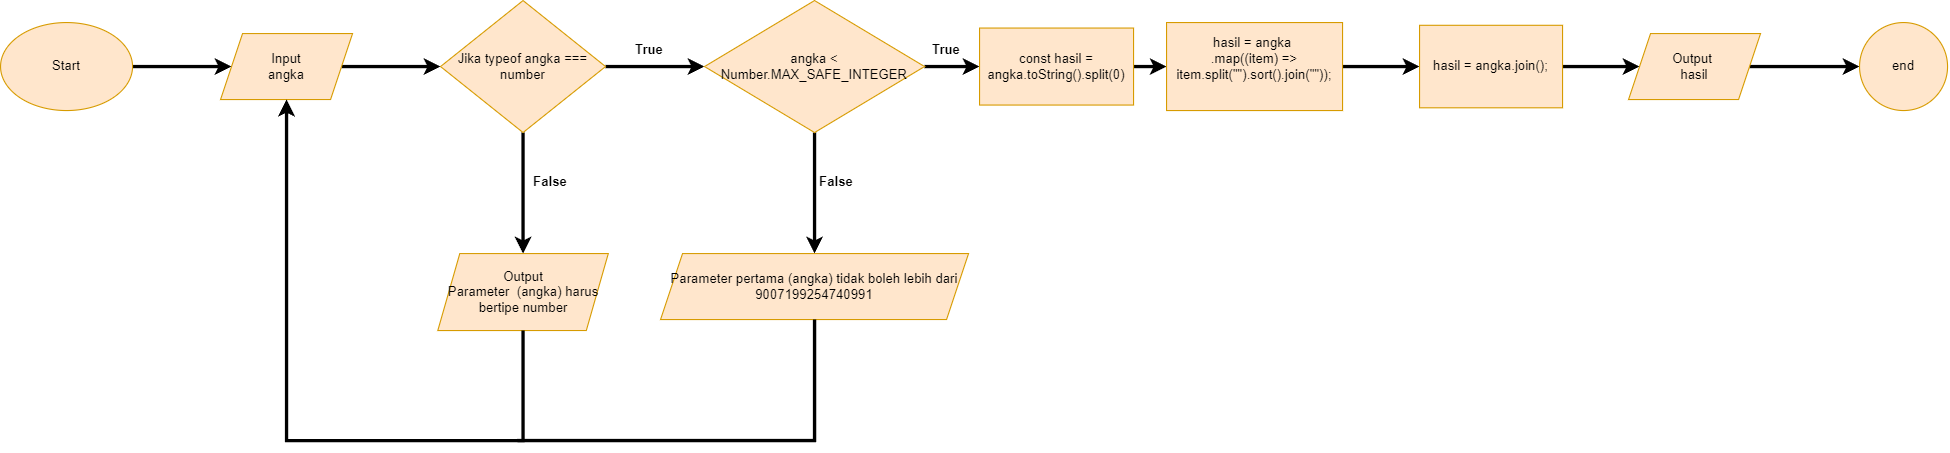

The diagram above was exported from draw.io. Its source (the exported page's mxGraphModel, read from the mxfile embedded in the PNG):
<mxGraphModel dx="1909" dy="1042" grid="1" gridSize="10" guides="1" tooltips="1" connect="1" arrows="1" fold="1" page="1" pageScale="1" pageWidth="1100" pageHeight="600" math="0" shadow="0">
  <root>
    <mxCell id="WIyWlLk6GJQsqaUBKTNV-0" />
    <mxCell id="WIyWlLk6GJQsqaUBKTNV-1" parent="WIyWlLk6GJQsqaUBKTNV-0" />
    <mxCell id="NYwsJ8CKdofHsmyWGumM-2" value="" style="edgeStyle=orthogonalEdgeStyle;rounded=0;orthogonalLoop=1;jettySize=auto;html=1;strokeColor=#000000;strokeWidth=3;" parent="WIyWlLk6GJQsqaUBKTNV-1" source="NYwsJ8CKdofHsmyWGumM-0" target="NYwsJ8CKdofHsmyWGumM-1" edge="1">
      <mxGeometry relative="1" as="geometry" />
    </mxCell>
    <mxCell id="NYwsJ8CKdofHsmyWGumM-0" value="Start" style="ellipse;whiteSpace=wrap;html=1;fillColor=#ffe6cc;strokeColor=#d79b00;" parent="WIyWlLk6GJQsqaUBKTNV-1" vertex="1">
      <mxGeometry x="30" y="220" width="120" height="80" as="geometry" />
    </mxCell>
    <mxCell id="NYwsJ8CKdofHsmyWGumM-4" value="" style="edgeStyle=orthogonalEdgeStyle;rounded=0;orthogonalLoop=1;jettySize=auto;html=1;strokeColor=#000000;strokeWidth=3;" parent="WIyWlLk6GJQsqaUBKTNV-1" source="NYwsJ8CKdofHsmyWGumM-1" target="NYwsJ8CKdofHsmyWGumM-3" edge="1">
      <mxGeometry relative="1" as="geometry" />
    </mxCell>
    <mxCell id="NYwsJ8CKdofHsmyWGumM-1" value="Input&lt;br&gt;angka" style="shape=parallelogram;perimeter=parallelogramPerimeter;whiteSpace=wrap;html=1;fixedSize=1;fillColor=#ffe6cc;strokeColor=#d79b00;" parent="WIyWlLk6GJQsqaUBKTNV-1" vertex="1">
      <mxGeometry x="230" y="230" width="120" height="60" as="geometry" />
    </mxCell>
    <mxCell id="NYwsJ8CKdofHsmyWGumM-6" value="" style="edgeStyle=orthogonalEdgeStyle;rounded=0;orthogonalLoop=1;jettySize=auto;html=1;strokeColor=#000000;strokeWidth=3;" parent="WIyWlLk6GJQsqaUBKTNV-1" source="NYwsJ8CKdofHsmyWGumM-3" target="NYwsJ8CKdofHsmyWGumM-5" edge="1">
      <mxGeometry relative="1" as="geometry" />
    </mxCell>
    <mxCell id="NYwsJ8CKdofHsmyWGumM-10" value="" style="edgeStyle=orthogonalEdgeStyle;rounded=0;orthogonalLoop=1;jettySize=auto;html=1;strokeColor=#000000;strokeWidth=3;" parent="WIyWlLk6GJQsqaUBKTNV-1" source="NYwsJ8CKdofHsmyWGumM-3" target="NYwsJ8CKdofHsmyWGumM-9" edge="1">
      <mxGeometry relative="1" as="geometry" />
    </mxCell>
    <mxCell id="NYwsJ8CKdofHsmyWGumM-3" value="Jika typeof angka === number" style="rhombus;whiteSpace=wrap;html=1;fillColor=#ffe6cc;strokeColor=#d79b00;" parent="WIyWlLk6GJQsqaUBKTNV-1" vertex="1">
      <mxGeometry x="430" y="200" width="150" height="120" as="geometry" />
    </mxCell>
    <mxCell id="NYwsJ8CKdofHsmyWGumM-8" value="" style="edgeStyle=orthogonalEdgeStyle;rounded=0;orthogonalLoop=1;jettySize=auto;html=1;strokeColor=#000000;strokeWidth=3;" parent="WIyWlLk6GJQsqaUBKTNV-1" source="NYwsJ8CKdofHsmyWGumM-5" target="NYwsJ8CKdofHsmyWGumM-7" edge="1">
      <mxGeometry relative="1" as="geometry" />
    </mxCell>
    <mxCell id="NYwsJ8CKdofHsmyWGumM-12" value="" style="edgeStyle=orthogonalEdgeStyle;rounded=0;orthogonalLoop=1;jettySize=auto;html=1;strokeColor=#000000;strokeWidth=3;" parent="WIyWlLk6GJQsqaUBKTNV-1" source="NYwsJ8CKdofHsmyWGumM-5" target="NYwsJ8CKdofHsmyWGumM-11" edge="1">
      <mxGeometry relative="1" as="geometry" />
    </mxCell>
    <mxCell id="NYwsJ8CKdofHsmyWGumM-5" value="angka &amp;lt; Number.MAX_SAFE_INTEGER" style="rhombus;whiteSpace=wrap;html=1;fillColor=#ffe6cc;strokeColor=#d79b00;" parent="WIyWlLk6GJQsqaUBKTNV-1" vertex="1">
      <mxGeometry x="670" y="200" width="200" height="120" as="geometry" />
    </mxCell>
    <mxCell id="NYwsJ8CKdofHsmyWGumM-17" style="edgeStyle=orthogonalEdgeStyle;rounded=0;orthogonalLoop=1;jettySize=auto;html=1;exitX=1;exitY=0.5;exitDx=0;exitDy=0;strokeColor=#000000;strokeWidth=3;" parent="WIyWlLk6GJQsqaUBKTNV-1" source="NYwsJ8CKdofHsmyWGumM-7" edge="1">
      <mxGeometry relative="1" as="geometry">
        <mxPoint x="1090" y="260" as="targetPoint" />
        <Array as="points">
          <mxPoint x="1090" y="260" />
          <mxPoint x="1090" y="260" />
        </Array>
      </mxGeometry>
    </mxCell>
    <mxCell id="NYwsJ8CKdofHsmyWGumM-7" value="const hasil = angka.toString().split(0)" style="whiteSpace=wrap;html=1;fillColor=#ffe6cc;strokeColor=#d79b00;" parent="WIyWlLk6GJQsqaUBKTNV-1" vertex="1">
      <mxGeometry x="920" y="225" width="140" height="70" as="geometry" />
    </mxCell>
    <mxCell id="NYwsJ8CKdofHsmyWGumM-9" value="Output&lt;br&gt;Parameter&amp;nbsp; (angka) harus bertipe number" style="shape=parallelogram;perimeter=parallelogramPerimeter;whiteSpace=wrap;html=1;fixedSize=1;fillColor=#ffe6cc;strokeColor=#d79b00;" parent="WIyWlLk6GJQsqaUBKTNV-1" vertex="1">
      <mxGeometry x="427.5" y="430" width="155" height="70" as="geometry" />
    </mxCell>
    <mxCell id="NYwsJ8CKdofHsmyWGumM-11" value="Parameter pertama (angka) tidak boleh lebih dari 9007199254740991" style="shape=parallelogram;perimeter=parallelogramPerimeter;whiteSpace=wrap;html=1;fixedSize=1;fillColor=#ffe6cc;strokeColor=#d79b00;" parent="WIyWlLk6GJQsqaUBKTNV-1" vertex="1">
      <mxGeometry x="630" y="430" width="280" height="60" as="geometry" />
    </mxCell>
    <mxCell id="NYwsJ8CKdofHsmyWGumM-14" value="" style="endArrow=classic;html=1;rounded=0;exitX=0.5;exitY=1;exitDx=0;exitDy=0;strokeColor=#000000;strokeWidth=3;entryX=0.5;entryY=1;entryDx=0;entryDy=0;" parent="WIyWlLk6GJQsqaUBKTNV-1" source="NYwsJ8CKdofHsmyWGumM-9" edge="1" target="NYwsJ8CKdofHsmyWGumM-1">
      <mxGeometry width="50" height="50" relative="1" as="geometry">
        <mxPoint x="480" y="600" as="sourcePoint" />
        <mxPoint x="80" y="600" as="targetPoint" />
        <Array as="points">
          <mxPoint x="505" y="600" />
          <mxPoint x="290" y="600" />
        </Array>
      </mxGeometry>
    </mxCell>
    <mxCell id="NYwsJ8CKdofHsmyWGumM-19" value="&lt;b&gt;True&lt;/b&gt;" style="text;html=1;strokeColor=none;fillColor=none;align=center;verticalAlign=middle;whiteSpace=wrap;rounded=0;" parent="WIyWlLk6GJQsqaUBKTNV-1" vertex="1">
      <mxGeometry x="860" y="230" width="60" height="30" as="geometry" />
    </mxCell>
    <mxCell id="NYwsJ8CKdofHsmyWGumM-22" value="&lt;b&gt;True&lt;/b&gt;" style="text;html=1;strokeColor=none;fillColor=none;align=center;verticalAlign=middle;whiteSpace=wrap;rounded=0;" parent="WIyWlLk6GJQsqaUBKTNV-1" vertex="1">
      <mxGeometry x="590" y="230" width="60" height="30" as="geometry" />
    </mxCell>
    <mxCell id="NYwsJ8CKdofHsmyWGumM-23" value="&lt;b&gt;False&lt;/b&gt;" style="text;html=1;strokeColor=none;fillColor=none;align=center;verticalAlign=middle;whiteSpace=wrap;rounded=0;" parent="WIyWlLk6GJQsqaUBKTNV-1" vertex="1">
      <mxGeometry x="500" y="350" width="60" height="30" as="geometry" />
    </mxCell>
    <mxCell id="NYwsJ8CKdofHsmyWGumM-24" value="&lt;b&gt;False&lt;/b&gt;" style="text;html=1;strokeColor=none;fillColor=none;align=center;verticalAlign=middle;whiteSpace=wrap;rounded=0;" parent="WIyWlLk6GJQsqaUBKTNV-1" vertex="1">
      <mxGeometry x="760" y="350" width="60" height="30" as="geometry" />
    </mxCell>
    <mxCell id="-GpP-5Mx9IGncNdej844-0" value="" style="edgeStyle=orthogonalEdgeStyle;rounded=0;orthogonalLoop=1;jettySize=auto;html=1;strokeColor=#000000;strokeWidth=3;" edge="1" parent="WIyWlLk6GJQsqaUBKTNV-1" source="-GpP-5Mx9IGncNdej844-1" target="-GpP-5Mx9IGncNdej844-3">
      <mxGeometry relative="1" as="geometry" />
    </mxCell>
    <mxCell id="-GpP-5Mx9IGncNdej844-1" value="hasil = angka&amp;nbsp;&lt;br&gt;&lt;div&gt;.map((item) =&amp;gt; item.split(&quot;&quot;).sort().join(&quot;&quot;));&lt;/div&gt;&lt;div&gt;&amp;nbsp; &amp;nbsp; &amp;nbsp; &amp;nbsp;&amp;nbsp;&lt;/div&gt;" style="rounded=0;whiteSpace=wrap;html=1;fillColor=#ffe6cc;strokeColor=#d79b00;" vertex="1" parent="WIyWlLk6GJQsqaUBKTNV-1">
      <mxGeometry x="1090" y="220" width="160" height="80" as="geometry" />
    </mxCell>
    <mxCell id="-GpP-5Mx9IGncNdej844-2" value="" style="edgeStyle=orthogonalEdgeStyle;rounded=0;orthogonalLoop=1;jettySize=auto;html=1;strokeColor=#000000;strokeWidth=3;" edge="1" parent="WIyWlLk6GJQsqaUBKTNV-1" source="-GpP-5Mx9IGncNdej844-3" target="-GpP-5Mx9IGncNdej844-5">
      <mxGeometry relative="1" as="geometry" />
    </mxCell>
    <mxCell id="-GpP-5Mx9IGncNdej844-3" value="hasil = angka.join();" style="whiteSpace=wrap;html=1;fillColor=#ffe6cc;strokeColor=#d79b00;rounded=0;" vertex="1" parent="WIyWlLk6GJQsqaUBKTNV-1">
      <mxGeometry x="1320" y="222.5" width="130" height="75" as="geometry" />
    </mxCell>
    <mxCell id="-GpP-5Mx9IGncNdej844-4" value="" style="edgeStyle=orthogonalEdgeStyle;rounded=0;orthogonalLoop=1;jettySize=auto;html=1;strokeColor=#000000;strokeWidth=3;" edge="1" parent="WIyWlLk6GJQsqaUBKTNV-1" source="-GpP-5Mx9IGncNdej844-5" target="-GpP-5Mx9IGncNdej844-6">
      <mxGeometry relative="1" as="geometry" />
    </mxCell>
    <mxCell id="-GpP-5Mx9IGncNdej844-5" value="Output&amp;nbsp;&lt;br&gt;hasil" style="shape=parallelogram;perimeter=parallelogramPerimeter;whiteSpace=wrap;html=1;fixedSize=1;fillColor=#ffe6cc;strokeColor=#d79b00;rounded=0;" vertex="1" parent="WIyWlLk6GJQsqaUBKTNV-1">
      <mxGeometry x="1510" y="230" width="120" height="60" as="geometry" />
    </mxCell>
    <mxCell id="-GpP-5Mx9IGncNdej844-6" value="end" style="ellipse;whiteSpace=wrap;html=1;fillColor=#ffe6cc;strokeColor=#d79b00;rounded=0;" vertex="1" parent="WIyWlLk6GJQsqaUBKTNV-1">
      <mxGeometry x="1720" y="220" width="80" height="80" as="geometry" />
    </mxCell>
    <mxCell id="-GpP-5Mx9IGncNdej844-11" value="" style="endArrow=none;html=1;rounded=0;entryX=0.5;entryY=1;entryDx=0;entryDy=0;strokeWidth=3;" edge="1" parent="WIyWlLk6GJQsqaUBKTNV-1" target="NYwsJ8CKdofHsmyWGumM-11">
      <mxGeometry width="50" height="50" relative="1" as="geometry">
        <mxPoint x="500" y="600" as="sourcePoint" />
        <mxPoint x="795" y="510" as="targetPoint" />
        <Array as="points">
          <mxPoint x="770" y="600" />
        </Array>
      </mxGeometry>
    </mxCell>
  </root>
</mxGraphModel>